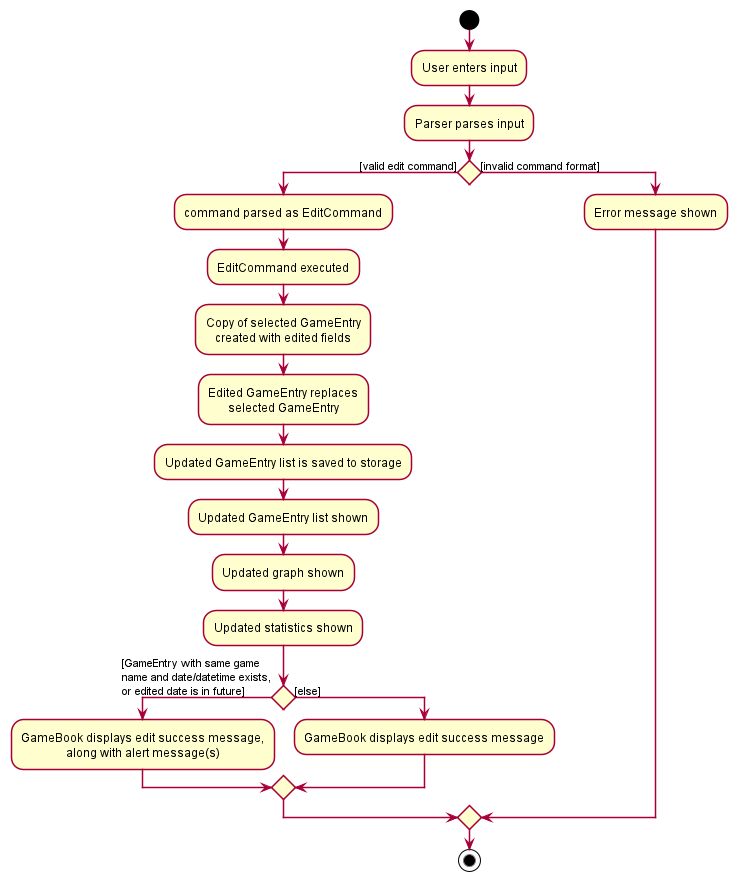

The diagram above was rendered by PlantUML. Its source (embedded in the PNG):
@startuml
!include style.puml
start
:User enters input;
:Parser parses input;
if () then ([valid edit command])
:command parsed as EditCommand;
:EditCommand executed;
:Copy of selected GameEntry
created with edited fields;
:Edited GameEntry replaces
selected GameEntry;
:Updated GameEntry list is saved to storage;
:Updated GameEntry list shown;
:Updated graph shown;
:Updated statistics shown;
if () then([GameEntry with same game
name and date/datetime exists,
or edited date is in future])
:GameBook displays edit success message,
along with alert message(s);
else ([else])
:GameBook displays edit success message;
endif
else ([invalid command format])
:Error message shown;
endif
stop
@enduml